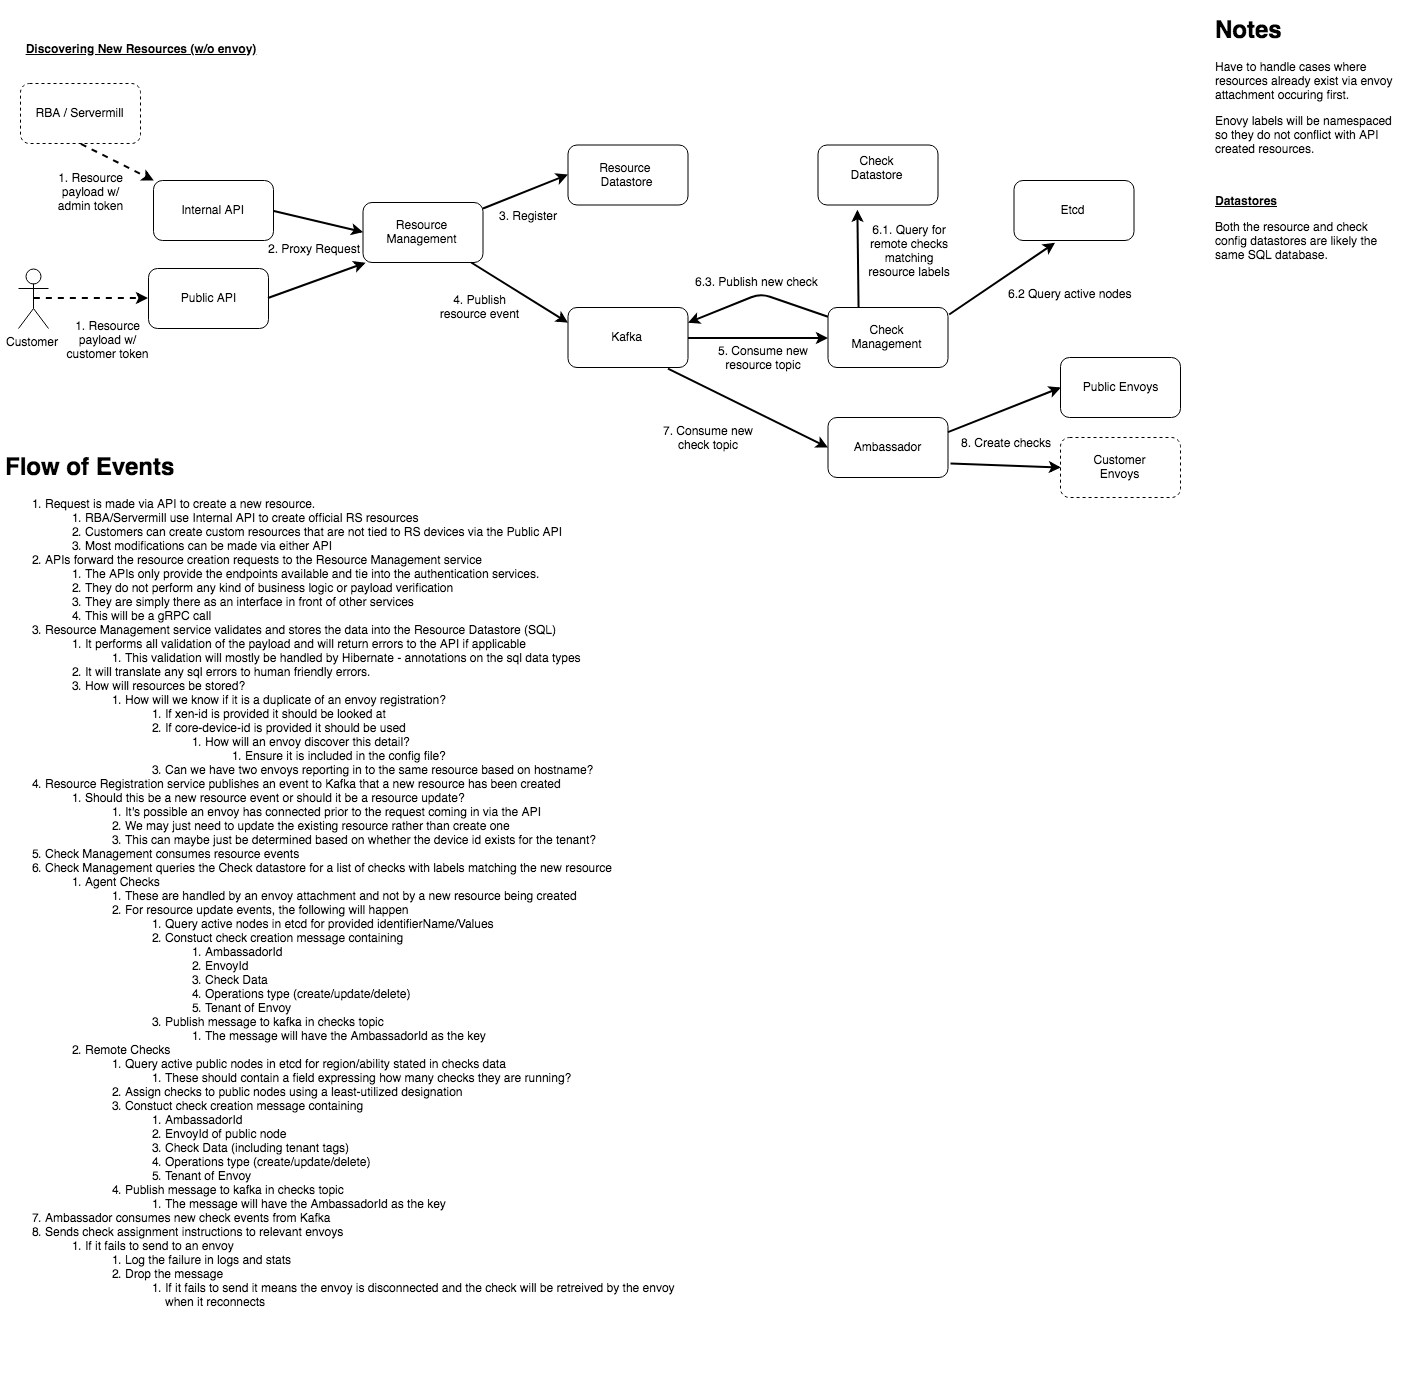

The diagram above was exported from draw.io. Its source (the exported page's mxGraphModel, read from the mxfile embedded in the PNG):
<mxGraphModel dx="1189" dy="819" grid="1" gridSize="10" guides="1" tooltips="1" connect="1" arrows="1" fold="1" page="1" pageScale="1" pageWidth="3300" pageHeight="2339" math="0" shadow="0">
  <root>
    <mxCell id="0" />
    <mxCell id="1" parent="0" />
    <mxCell id="ioPRpiIc-i9TdK6rjEjc-1" value="Resource Management&lt;br&gt;" style="rounded=1;whiteSpace=wrap;html=1;" parent="1" vertex="1">
      <mxGeometry x="382.5" y="209" width="120" height="60" as="geometry" />
    </mxCell>
    <mxCell id="ioPRpiIc-i9TdK6rjEjc-2" value="RBA / Servermill" style="rounded=1;whiteSpace=wrap;html=1;dashed=1;" parent="1" vertex="1">
      <mxGeometry x="40" y="90" width="120" height="60" as="geometry" />
    </mxCell>
    <mxCell id="ioPRpiIc-i9TdK6rjEjc-13" value="" style="endArrow=classic;html=1;dashed=1;strokeWidth=2;exitX=0.5;exitY=1;" parent="1" source="ioPRpiIc-i9TdK6rjEjc-2" target="nvP7T5gQsLeIqPm76mof-1" edge="1">
      <mxGeometry width="50" height="50" relative="1" as="geometry">
        <mxPoint x="60" y="210" as="sourcePoint" />
        <mxPoint x="190" y="230" as="targetPoint" />
      </mxGeometry>
    </mxCell>
    <mxCell id="ioPRpiIc-i9TdK6rjEjc-4" value="1. Resource payload w/&lt;br&gt;admin token" style="text;html=1;strokeColor=none;fillColor=#ffffff;align=center;verticalAlign=middle;whiteSpace=wrap;rounded=0;dashed=1;" parent="1" vertex="1">
      <mxGeometry x="76" y="178" width="69" height="39" as="geometry" />
    </mxCell>
    <mxCell id="ioPRpiIc-i9TdK6rjEjc-18" value="Resource &lt;br&gt;Datastore&lt;br&gt;" style="rounded=1;whiteSpace=wrap;html=1;fillColor=#ffffff;" parent="1" vertex="1">
      <mxGeometry x="587.5" y="151.5" width="120" height="60" as="geometry" />
    </mxCell>
    <mxCell id="ioPRpiIc-i9TdK6rjEjc-21" value="&lt;b&gt;&lt;u&gt;Discovering New Resources (w/o envoy)&lt;/u&gt;&lt;/b&gt;" style="text;html=1;strokeColor=none;fillColor=none;align=center;verticalAlign=middle;whiteSpace=wrap;rounded=0;" parent="1" vertex="1">
      <mxGeometry x="20" y="40" width="280" height="30" as="geometry" />
    </mxCell>
    <mxCell id="ioPRpiIc-i9TdK6rjEjc-19" value="" style="endArrow=classic;html=1;strokeWidth=2;entryX=0;entryY=0.5;" parent="1" source="ioPRpiIc-i9TdK6rjEjc-1" target="ioPRpiIc-i9TdK6rjEjc-18" edge="1">
      <mxGeometry width="50" height="50" relative="1" as="geometry">
        <mxPoint x="357.5" y="334" as="sourcePoint" />
        <mxPoint x="407.5" y="284" as="targetPoint" />
      </mxGeometry>
    </mxCell>
    <mxCell id="ioPRpiIc-i9TdK6rjEjc-20" value="3. Register" style="text;html=1;strokeColor=none;fillColor=none;align=center;verticalAlign=middle;whiteSpace=wrap;rounded=0;" parent="1" vertex="1">
      <mxGeometry x="512.5" y="211.5" width="70" height="20" as="geometry" />
    </mxCell>
    <mxCell id="ioPRpiIc-i9TdK6rjEjc-5" value="Kafka&lt;br&gt;" style="rounded=1;whiteSpace=wrap;html=1;fillColor=#ffffff;" parent="1" vertex="1">
      <mxGeometry x="587.5" y="314" width="120" height="60" as="geometry" />
    </mxCell>
    <mxCell id="ioPRpiIc-i9TdK6rjEjc-6" value="" style="endArrow=classic;html=1;strokeWidth=2;entryX=0;entryY=0.25;" parent="1" source="ioPRpiIc-i9TdK6rjEjc-1" target="ioPRpiIc-i9TdK6rjEjc-5" edge="1">
      <mxGeometry width="50" height="50" relative="1" as="geometry">
        <mxPoint x="337.5" y="444" as="sourcePoint" />
        <mxPoint x="387.5" y="394" as="targetPoint" />
      </mxGeometry>
    </mxCell>
    <mxCell id="ioPRpiIc-i9TdK6rjEjc-7" value="4. Publish resource event&lt;br&gt;&lt;br&gt;" style="text;html=1;strokeColor=none;fillColor=none;align=center;verticalAlign=middle;whiteSpace=wrap;rounded=0;" parent="1" vertex="1">
      <mxGeometry x="457.5" y="305" width="85" height="30" as="geometry" />
    </mxCell>
    <mxCell id="ioPRpiIc-i9TdK6rjEjc-8" value="Check&lt;br&gt;Management&lt;br&gt;" style="rounded=1;whiteSpace=wrap;html=1;fillColor=#ffffff;" parent="1" vertex="1">
      <mxGeometry x="847.5" y="314" width="120" height="60" as="geometry" />
    </mxCell>
    <mxCell id="ioPRpiIc-i9TdK6rjEjc-9" value="" style="endArrow=classic;html=1;strokeWidth=2;exitX=1;exitY=0.5;entryX=0;entryY=0.5;" parent="1" source="ioPRpiIc-i9TdK6rjEjc-5" target="ioPRpiIc-i9TdK6rjEjc-8" edge="1">
      <mxGeometry width="50" height="50" relative="1" as="geometry">
        <mxPoint x="337.5" y="444" as="sourcePoint" />
        <mxPoint x="848" y="400" as="targetPoint" />
      </mxGeometry>
    </mxCell>
    <mxCell id="ioPRpiIc-i9TdK6rjEjc-10" value="5. Consume new resource topic" style="text;html=1;strokeColor=none;fillColor=none;align=center;verticalAlign=middle;whiteSpace=wrap;rounded=0;" parent="1" vertex="1">
      <mxGeometry x="727.5" y="344" width="110" height="40" as="geometry" />
    </mxCell>
    <mxCell id="ioPRpiIc-i9TdK6rjEjc-11" value="" style="endArrow=classic;html=1;strokeWidth=2;exitX=0.25;exitY=0;entryX=0.333;entryY=1.075;entryPerimeter=0;" parent="1" source="ioPRpiIc-i9TdK6rjEjc-8" target="ioPRpiIc-i9TdK6rjEjc-12" edge="1">
      <mxGeometry width="50" height="50" relative="1" as="geometry">
        <mxPoint x="337.5" y="444" as="sourcePoint" />
        <mxPoint x="877.5" y="234" as="targetPoint" />
      </mxGeometry>
    </mxCell>
    <mxCell id="ioPRpiIc-i9TdK6rjEjc-12" value="Check&lt;br&gt;Datastore&lt;br&gt;&lt;br&gt;" style="rounded=1;whiteSpace=wrap;html=1;fillColor=#ffffff;" parent="1" vertex="1">
      <mxGeometry x="837.5" y="151.5" width="120" height="60" as="geometry" />
    </mxCell>
    <mxCell id="ioPRpiIc-i9TdK6rjEjc-14" value="6.1. Query for remote checks matching resource labels" style="text;html=1;strokeColor=none;fillColor=none;align=center;verticalAlign=middle;whiteSpace=wrap;rounded=0;" parent="1" vertex="1">
      <mxGeometry x="878.5" y="247" width="100" height="20" as="geometry" />
    </mxCell>
    <mxCell id="ioPRpiIc-i9TdK6rjEjc-15" value="" style="endArrow=classic;html=1;strokeWidth=2;entryX=1;entryY=0.25;" parent="1" source="ioPRpiIc-i9TdK6rjEjc-8" target="ioPRpiIc-i9TdK6rjEjc-5" edge="1">
      <mxGeometry width="50" height="50" relative="1" as="geometry">
        <mxPoint x="907.5" y="375" as="sourcePoint" />
        <mxPoint x="1067.5" y="344" as="targetPoint" />
        <Array as="points">
          <mxPoint x="780" y="300" />
        </Array>
      </mxGeometry>
    </mxCell>
    <mxCell id="ioPRpiIc-i9TdK6rjEjc-27" value="Ambassador&lt;br&gt;" style="rounded=1;whiteSpace=wrap;html=1;fillColor=#ffffff;" parent="1" vertex="1">
      <mxGeometry x="847.5" y="424" width="120" height="60" as="geometry" />
    </mxCell>
    <mxCell id="ioPRpiIc-i9TdK6rjEjc-28" value="" style="endArrow=classic;html=1;strokeWidth=2;exitX=0.837;exitY=1.019;exitPerimeter=0;entryX=0;entryY=0.5;" parent="1" source="ioPRpiIc-i9TdK6rjEjc-5" target="ioPRpiIc-i9TdK6rjEjc-27" edge="1">
      <mxGeometry width="50" height="50" relative="1" as="geometry">
        <mxPoint x="565.5" y="814" as="sourcePoint" />
        <mxPoint x="810" y="490" as="targetPoint" />
      </mxGeometry>
    </mxCell>
    <mxCell id="ioPRpiIc-i9TdK6rjEjc-33" value="7. Consume new check topic" style="text;html=1;strokeColor=none;fillColor=none;align=center;verticalAlign=middle;whiteSpace=wrap;rounded=0;" parent="1" vertex="1">
      <mxGeometry x="672.5" y="424" width="110" height="40" as="geometry" />
    </mxCell>
    <mxCell id="nvP7T5gQsLeIqPm76mof-1" value="Internal API" style="rounded=1;whiteSpace=wrap;html=1;" vertex="1" parent="1">
      <mxGeometry x="173" y="187" width="120" height="60" as="geometry" />
    </mxCell>
    <mxCell id="nvP7T5gQsLeIqPm76mof-2" value="" style="endArrow=classic;html=1;exitX=1;exitY=0.5;entryX=0;entryY=0.5;strokeWidth=2;" edge="1" parent="1" source="nvP7T5gQsLeIqPm76mof-1" target="ioPRpiIc-i9TdK6rjEjc-1">
      <mxGeometry width="50" height="50" relative="1" as="geometry">
        <mxPoint x="258" y="374" as="sourcePoint" />
        <mxPoint x="308" y="324" as="targetPoint" />
      </mxGeometry>
    </mxCell>
    <mxCell id="nvP7T5gQsLeIqPm76mof-3" value="Customer" style="shape=umlActor;verticalLabelPosition=bottom;labelBackgroundColor=#ffffff;verticalAlign=top;html=1;outlineConnect=0;" vertex="1" parent="1">
      <mxGeometry x="38" y="275" width="30" height="60" as="geometry" />
    </mxCell>
    <mxCell id="nvP7T5gQsLeIqPm76mof-10" value="" style="endArrow=classic;html=1;entryX=0;entryY=0.5;exitX=0.5;exitY=0.5;exitPerimeter=0;dashed=1;strokeWidth=2;" edge="1" parent="1" source="nvP7T5gQsLeIqPm76mof-3" target="nvP7T5gQsLeIqPm76mof-11">
      <mxGeometry width="50" height="50" relative="1" as="geometry">
        <mxPoint x="120" y="413.5" as="sourcePoint" />
        <mxPoint x="170" y="363.5" as="targetPoint" />
      </mxGeometry>
    </mxCell>
    <mxCell id="nvP7T5gQsLeIqPm76mof-11" value="Public API" style="rounded=1;whiteSpace=wrap;html=1;" vertex="1" parent="1">
      <mxGeometry x="168" y="275" width="120" height="60" as="geometry" />
    </mxCell>
    <mxCell id="nvP7T5gQsLeIqPm76mof-12" value="" style="endArrow=classic;html=1;strokeWidth=2;exitX=1;exitY=0.5;entryX=0.021;entryY=1;entryPerimeter=0;" edge="1" parent="1" source="nvP7T5gQsLeIqPm76mof-11" target="ioPRpiIc-i9TdK6rjEjc-1">
      <mxGeometry width="50" height="50" relative="1" as="geometry">
        <mxPoint x="338" y="369" as="sourcePoint" />
        <mxPoint x="388" y="319" as="targetPoint" />
      </mxGeometry>
    </mxCell>
    <mxCell id="nvP7T5gQsLeIqPm76mof-14" value="&lt;h1&gt;Notes&lt;/h1&gt;&lt;p&gt;Have to handle cases where resources already exist via envoy attachment occuring first.&lt;/p&gt;&lt;p&gt;Enovy labels will be namespaced so they do not conflict with API created resources.&lt;/p&gt;&lt;p&gt;&lt;br&gt;&lt;/p&gt;&lt;p&gt;&lt;b&gt;&lt;u&gt;Datastores&lt;/u&gt;&lt;/b&gt;&lt;/p&gt;&lt;p&gt;Both the resource and check config datastores are likely the same SQL database.&lt;/p&gt;" style="text;html=1;strokeColor=none;fillColor=none;spacing=5;spacingTop=-20;whiteSpace=wrap;overflow=hidden;rounded=0;" vertex="1" parent="1">
      <mxGeometry x="1230" y="17" width="190" height="500" as="geometry" />
    </mxCell>
    <mxCell id="nvP7T5gQsLeIqPm76mof-5" value="Customer&lt;br&gt;Envoys" style="rounded=1;whiteSpace=wrap;html=1;dashed=1;" vertex="1" parent="1">
      <mxGeometry x="1080" y="444" width="120" height="60" as="geometry" />
    </mxCell>
    <mxCell id="nvP7T5gQsLeIqPm76mof-6" value="Public Envoys" style="rounded=1;whiteSpace=wrap;html=1;" vertex="1" parent="1">
      <mxGeometry x="1080" y="364" width="120" height="60" as="geometry" />
    </mxCell>
    <mxCell id="nvP7T5gQsLeIqPm76mof-7" value="&lt;h1&gt;Flow of Events&lt;/h1&gt;&lt;p&gt;&lt;/p&gt;&lt;ol&gt;&lt;li&gt;Request is made via API to create a new resource.&lt;br&gt;&lt;/li&gt;&lt;ol&gt;&lt;li&gt;RBA/Servermill use Internal API to create official RS resources&lt;/li&gt;&lt;li&gt;Customers can create custom resources that are not tied to RS devices via the Public API&lt;/li&gt;&lt;li&gt;Most modifications can be made via either API&lt;/li&gt;&lt;/ol&gt;&lt;li&gt;APIs forward the resource creation requests to the Resource Management service&lt;/li&gt;&lt;ol&gt;&lt;li&gt;The APIs only provide the endpoints available and tie into the authentication services.&lt;/li&gt;&lt;li&gt;They do not perform any kind of business logic or payload verification&lt;/li&gt;&lt;li&gt;They are simply there as an interface in front of other services&lt;/li&gt;&lt;li&gt;This will be a gRPC call&lt;/li&gt;&lt;/ol&gt;&lt;li&gt;Resource Management service validates and stores the data into the Resource Datastore (SQL)&lt;/li&gt;&lt;ol&gt;&lt;li&gt;It performs all validation of the payload and will return errors to the API if applicable&lt;/li&gt;&lt;ol&gt;&lt;li&gt;This validation will mostly be handled by Hibernate - annotations on the sql data types&lt;/li&gt;&lt;/ol&gt;&lt;li&gt;It will translate any sql errors to human friendly errors.&lt;/li&gt;&lt;li&gt;How will resources be stored?&lt;/li&gt;&lt;ol&gt;&lt;li&gt;How will we know if it is a duplicate of an envoy registration?&lt;/li&gt;&lt;ol&gt;&lt;li&gt;If xen-id is provided it should be looked at&lt;/li&gt;&lt;li&gt;If core-device-id is provided it should be used&lt;/li&gt;&lt;ol&gt;&lt;li&gt;How will an envoy discover this detail?&lt;/li&gt;&lt;ol&gt;&lt;li&gt;Ensure it is included in the config file?&lt;/li&gt;&lt;/ol&gt;&lt;/ol&gt;&lt;li&gt;Can we have two envoys reporting in to the same resource based on hostname?&lt;/li&gt;&lt;/ol&gt;&lt;/ol&gt;&lt;/ol&gt;&lt;li&gt;Resource Registration service publishes an event to Kafka that a new resource has been created&lt;/li&gt;&lt;ol&gt;&lt;li&gt;Should this be a new resource event or should it be a resource update?&lt;/li&gt;&lt;ol&gt;&lt;li&gt;It's possible an envoy has connected prior to the request coming in via the API&lt;/li&gt;&lt;li&gt;We may just need to update the existing resource rather than create one&lt;/li&gt;&lt;li&gt;This can maybe just be determined based on whether the device id exists for the tenant?&lt;/li&gt;&lt;/ol&gt;&lt;/ol&gt;&lt;li&gt;Check Management consumes resource events&lt;/li&gt;&lt;li&gt;Check Management&amp;nbsp;queries the Check datastore for a list of checks with labels matching the new resource&lt;br&gt;&lt;/li&gt;&lt;ol&gt;&lt;li&gt;Agent Checks&lt;/li&gt;&lt;ol&gt;&lt;li&gt;These are handled by an envoy attachment and not by a new resource being created&lt;/li&gt;&lt;li&gt;For resource update events, the following will happen&lt;/li&gt;&lt;ol&gt;&lt;li&gt;Query active nodes in etcd for provided identifierName/Values&lt;/li&gt;&lt;li&gt;Constuct check creation message containing&lt;/li&gt;&lt;ol&gt;&lt;li&gt;AmbassadorId&lt;/li&gt;&lt;li&gt;EnvoyId&lt;/li&gt;&lt;li&gt;Check Data&lt;/li&gt;&lt;li&gt;Operations type (create/update/delete)&lt;/li&gt;&lt;li&gt;Tenant of Envoy&lt;/li&gt;&lt;/ol&gt;&lt;li&gt;Publish message to kafka in checks topic&amp;nbsp;&lt;br&gt;&lt;/li&gt;&lt;ol&gt;&lt;li&gt;The message will have the AmbassadorId as the key&lt;/li&gt;&lt;/ol&gt;&lt;/ol&gt;&lt;/ol&gt;&lt;li&gt;Remote Checks&lt;/li&gt;&lt;ol&gt;&lt;li&gt;Query active public nodes in etcd for region/ability stated in checks data&lt;/li&gt;&lt;ol&gt;&lt;li&gt;These should contain a field expressing how many checks they are running?&lt;/li&gt;&lt;/ol&gt;&lt;li&gt;Assign checks to public nodes using a least-utilized designation&lt;/li&gt;&lt;li&gt;Constuct check creation message containing&lt;/li&gt;&lt;ol&gt;&lt;li&gt;AmbassadorId&lt;/li&gt;&lt;li&gt;EnvoyId of public node&lt;/li&gt;&lt;li&gt;Check Data (including tenant tags)&lt;/li&gt;&lt;li&gt;Operations type (create/update/delete)&lt;/li&gt;&lt;li&gt;Tenant of Envoy&lt;/li&gt;&lt;/ol&gt;&lt;li&gt;Publish message to kafka in checks topic&lt;br&gt;&lt;/li&gt;&lt;ol&gt;&lt;li&gt;The message will have the AmbassadorId as the key&lt;/li&gt;&lt;/ol&gt;&lt;/ol&gt;&lt;/ol&gt;&lt;li&gt;Ambassador consumes new check events from Kafka&lt;/li&gt;&lt;li&gt;Sends check assignment instructions to relevant envoys&lt;/li&gt;&lt;ol&gt;&lt;li&gt;If it fails to send to an envoy&lt;/li&gt;&lt;ol&gt;&lt;li&gt;Log the failure in logs and stats&lt;/li&gt;&lt;li&gt;Drop the message&lt;/li&gt;&lt;ol&gt;&lt;li&gt;If it fails to send it means the envoy is disconnected and the check will be retreived by the envoy when it reconnects&lt;/li&gt;&lt;/ol&gt;&lt;/ol&gt;&lt;/ol&gt;&lt;/ol&gt;&lt;p&gt;&lt;/p&gt;" style="text;html=1;strokeColor=none;fillColor=none;spacing=5;spacingTop=-20;whiteSpace=wrap;overflow=hidden;rounded=0;dashed=1;" vertex="1" parent="1">
      <mxGeometry x="20" y="454" width="680" height="926" as="geometry" />
    </mxCell>
    <mxCell id="nvP7T5gQsLeIqPm76mof-9" value="2. Proxy Request&lt;br&gt;&lt;br&gt;" style="text;html=1;resizable=0;points=[];autosize=1;align=left;verticalAlign=top;spacingTop=-4;" vertex="1" parent="1">
      <mxGeometry x="286" y="246" width="110" height="30" as="geometry" />
    </mxCell>
    <mxCell id="nvP7T5gQsLeIqPm76mof-13" value="6.3. Publish new check" style="text;html=1;resizable=0;points=[];autosize=1;align=left;verticalAlign=top;spacingTop=-4;" vertex="1" parent="1">
      <mxGeometry x="712.5" y="279" width="140" height="20" as="geometry" />
    </mxCell>
    <mxCell id="nvP7T5gQsLeIqPm76mof-15" value="" style="endArrow=classic;html=1;strokeWidth=2;exitX=1;exitY=0.25;entryX=0;entryY=0.5;" edge="1" parent="1" source="ioPRpiIc-i9TdK6rjEjc-27" target="nvP7T5gQsLeIqPm76mof-6">
      <mxGeometry width="50" height="50" relative="1" as="geometry">
        <mxPoint x="1010" y="449" as="sourcePoint" />
        <mxPoint x="1060" y="399" as="targetPoint" />
      </mxGeometry>
    </mxCell>
    <mxCell id="nvP7T5gQsLeIqPm76mof-16" value="" style="endArrow=classic;html=1;strokeWidth=2;entryX=0;entryY=0.5;" edge="1" parent="1" target="nvP7T5gQsLeIqPm76mof-5">
      <mxGeometry width="50" height="50" relative="1" as="geometry">
        <mxPoint x="970" y="470" as="sourcePoint" />
        <mxPoint x="1049" y="454" as="targetPoint" />
      </mxGeometry>
    </mxCell>
    <mxCell id="nvP7T5gQsLeIqPm76mof-19" value="8. Create checks" style="text;html=1;resizable=0;points=[];autosize=1;align=left;verticalAlign=top;spacingTop=-4;" vertex="1" parent="1">
      <mxGeometry x="978.5" y="440" width="110" height="20" as="geometry" />
    </mxCell>
    <mxCell id="nvP7T5gQsLeIqPm76mof-8" value="Etcd" style="rounded=1;whiteSpace=wrap;html=1;" vertex="1" parent="1">
      <mxGeometry x="1033.5" y="187" width="120" height="60" as="geometry" />
    </mxCell>
    <mxCell id="nvP7T5gQsLeIqPm76mof-17" value="" style="endArrow=classic;html=1;strokeWidth=2;exitX=1.013;exitY=0.117;exitPerimeter=0;entryX=0.345;entryY=1.037;entryPerimeter=0;" edge="1" parent="1" source="ioPRpiIc-i9TdK6rjEjc-8" target="nvP7T5gQsLeIqPm76mof-8">
      <mxGeometry width="50" height="50" relative="1" as="geometry">
        <mxPoint x="983.5" y="311" as="sourcePoint" />
        <mxPoint x="1033.5" y="261" as="targetPoint" />
      </mxGeometry>
    </mxCell>
    <mxCell id="nvP7T5gQsLeIqPm76mof-18" value="6.2 Query active nodes" style="text;html=1;resizable=0;points=[];autosize=1;align=left;verticalAlign=top;spacingTop=-4;" vertex="1" parent="1">
      <mxGeometry x="1026" y="291" width="140" height="20" as="geometry" />
    </mxCell>
    <mxCell id="nvP7T5gQsLeIqPm76mof-4" value="1. Resource payload w/&lt;br&gt;customer token" style="text;html=1;strokeColor=none;fillColor=#ffffff;align=center;verticalAlign=middle;whiteSpace=wrap;rounded=0;dashed=1;" vertex="1" parent="1">
      <mxGeometry x="80" y="338.5" width="95" height="15" as="geometry" />
    </mxCell>
  </root>
</mxGraphModel>